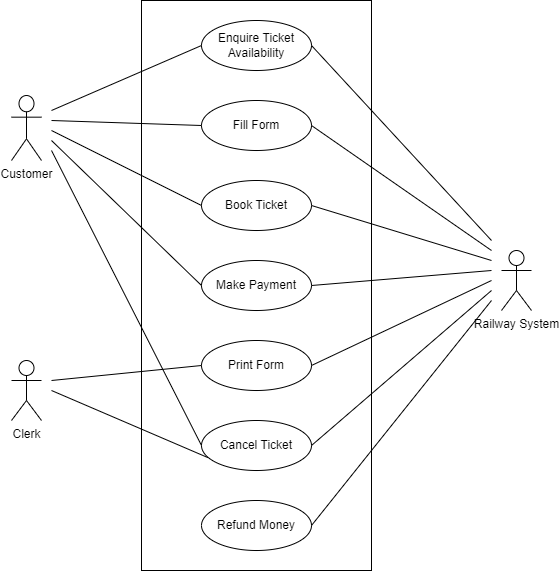

The diagram above was exported from draw.io. Its source (the exported page's mxGraphModel, read from the mxfile embedded in the PNG):
<mxGraphModel dx="1221" dy="681" grid="1" gridSize="10" guides="1" tooltips="1" connect="1" arrows="1" fold="1" page="1" pageScale="1" pageWidth="827" pageHeight="1169" math="0" shadow="0">
  <root>
    <mxCell id="0" />
    <mxCell id="1" parent="0" />
    <mxCell id="qXb_3KbMavZWQw86XCcC-10" value="" style="rounded=0;whiteSpace=wrap;html=1;" vertex="1" parent="1">
      <mxGeometry x="290" y="20" width="230" height="570" as="geometry" />
    </mxCell>
    <mxCell id="qXb_3KbMavZWQw86XCcC-1" value="Enquire Ticket Availability" style="ellipse;whiteSpace=wrap;html=1;" vertex="1" parent="1">
      <mxGeometry x="350" y="40" width="110" height="50" as="geometry" />
    </mxCell>
    <mxCell id="qXb_3KbMavZWQw86XCcC-2" value="Fill Form&lt;span style=&quot;color: rgba(0 , 0 , 0 , 0) ; font-family: monospace ; font-size: 0px&quot;&gt;%3CmxGraphModel%3E%3Croot%3E%3CmxCell%20id%3D%220%22%2F%3E%3CmxCell%20id%3D%221%22%20parent%3D%220%22%2F%3E%3CmxCell%20id%3D%222%22%20value%3D%22Enquire%20Ticket%20Availability%22%20style%3D%22ellipse%3BwhiteSpace%3Dwrap%3Bhtml%3D1%3B%22%20vertex%3D%221%22%20parent%3D%221%22%3E%3CmxGeometry%20x%3D%22340%22%20y%3D%2220%22%20width%3D%22110%22%20height%3D%2250%22%20as%3D%22geometry%22%2F%3E%3C%2FmxCell%3E%3C%2Froot%3E%3C%2FmxGraphModel%3E&lt;/span&gt;" style="ellipse;whiteSpace=wrap;html=1;" vertex="1" parent="1">
      <mxGeometry x="350" y="120" width="110" height="50" as="geometry" />
    </mxCell>
    <mxCell id="qXb_3KbMavZWQw86XCcC-3" value="Book Ticket" style="ellipse;whiteSpace=wrap;html=1;" vertex="1" parent="1">
      <mxGeometry x="350" y="200" width="110" height="50" as="geometry" />
    </mxCell>
    <mxCell id="qXb_3KbMavZWQw86XCcC-4" value="Make Payment" style="ellipse;whiteSpace=wrap;html=1;" vertex="1" parent="1">
      <mxGeometry x="350" y="280" width="110" height="50" as="geometry" />
    </mxCell>
    <mxCell id="qXb_3KbMavZWQw86XCcC-5" value="Print Form" style="ellipse;whiteSpace=wrap;html=1;" vertex="1" parent="1">
      <mxGeometry x="350" y="360" width="110" height="50" as="geometry" />
    </mxCell>
    <mxCell id="qXb_3KbMavZWQw86XCcC-6" value="Refund Money" style="ellipse;whiteSpace=wrap;html=1;" vertex="1" parent="1">
      <mxGeometry x="350" y="520" width="110" height="50" as="geometry" />
    </mxCell>
    <mxCell id="qXb_3KbMavZWQw86XCcC-7" value="Cancel Ticket" style="ellipse;whiteSpace=wrap;html=1;" vertex="1" parent="1">
      <mxGeometry x="350" y="440" width="110" height="50" as="geometry" />
    </mxCell>
    <mxCell id="qXb_3KbMavZWQw86XCcC-11" value="Customer" style="shape=umlActor;verticalLabelPosition=bottom;verticalAlign=top;html=1;outlineConnect=0;" vertex="1" parent="1">
      <mxGeometry x="160" y="115" width="30" height="65" as="geometry" />
    </mxCell>
    <mxCell id="qXb_3KbMavZWQw86XCcC-12" value="Clerk" style="shape=umlActor;verticalLabelPosition=bottom;verticalAlign=top;html=1;outlineConnect=0;" vertex="1" parent="1">
      <mxGeometry x="160" y="380" width="30" height="60" as="geometry" />
    </mxCell>
    <mxCell id="qXb_3KbMavZWQw86XCcC-13" value="Railway System" style="shape=umlActor;verticalLabelPosition=bottom;verticalAlign=top;html=1;outlineConnect=0;" vertex="1" parent="1">
      <mxGeometry x="650" y="270" width="30" height="60" as="geometry" />
    </mxCell>
    <mxCell id="qXb_3KbMavZWQw86XCcC-15" value="" style="endArrow=none;html=1;rounded=0;entryX=0;entryY=0.5;entryDx=0;entryDy=0;" edge="1" parent="1" target="qXb_3KbMavZWQw86XCcC-1">
      <mxGeometry width="50" height="50" relative="1" as="geometry">
        <mxPoint x="200" y="130" as="sourcePoint" />
        <mxPoint x="500" y="290" as="targetPoint" />
      </mxGeometry>
    </mxCell>
    <mxCell id="qXb_3KbMavZWQw86XCcC-16" value="" style="endArrow=none;html=1;rounded=0;entryX=0;entryY=0.5;entryDx=0;entryDy=0;" edge="1" parent="1" target="qXb_3KbMavZWQw86XCcC-2">
      <mxGeometry width="50" height="50" relative="1" as="geometry">
        <mxPoint x="200" y="140" as="sourcePoint" />
        <mxPoint x="360" y="75" as="targetPoint" />
      </mxGeometry>
    </mxCell>
    <mxCell id="qXb_3KbMavZWQw86XCcC-17" value="" style="endArrow=none;html=1;rounded=0;entryX=0;entryY=0.5;entryDx=0;entryDy=0;" edge="1" parent="1" target="qXb_3KbMavZWQw86XCcC-3">
      <mxGeometry width="50" height="50" relative="1" as="geometry">
        <mxPoint x="200" y="150" as="sourcePoint" />
        <mxPoint x="370" y="85" as="targetPoint" />
      </mxGeometry>
    </mxCell>
    <mxCell id="qXb_3KbMavZWQw86XCcC-18" value="" style="endArrow=none;html=1;rounded=0;entryX=0;entryY=0.5;entryDx=0;entryDy=0;" edge="1" parent="1" target="qXb_3KbMavZWQw86XCcC-4">
      <mxGeometry width="50" height="50" relative="1" as="geometry">
        <mxPoint x="200" y="160" as="sourcePoint" />
        <mxPoint x="380" y="95" as="targetPoint" />
      </mxGeometry>
    </mxCell>
    <mxCell id="qXb_3KbMavZWQw86XCcC-19" value="" style="endArrow=none;html=1;rounded=0;entryX=0;entryY=0.5;entryDx=0;entryDy=0;" edge="1" parent="1" target="qXb_3KbMavZWQw86XCcC-7">
      <mxGeometry width="50" height="50" relative="1" as="geometry">
        <mxPoint x="200" y="170" as="sourcePoint" />
        <mxPoint x="390" y="105" as="targetPoint" />
      </mxGeometry>
    </mxCell>
    <mxCell id="qXb_3KbMavZWQw86XCcC-20" value="" style="endArrow=none;html=1;rounded=0;entryX=0;entryY=0.5;entryDx=0;entryDy=0;" edge="1" parent="1" target="qXb_3KbMavZWQw86XCcC-5">
      <mxGeometry width="50" height="50" relative="1" as="geometry">
        <mxPoint x="200" y="400" as="sourcePoint" />
        <mxPoint x="400" y="115" as="targetPoint" />
      </mxGeometry>
    </mxCell>
    <mxCell id="qXb_3KbMavZWQw86XCcC-21" value="" style="endArrow=none;html=1;rounded=0;entryX=0.058;entryY=0.742;entryDx=0;entryDy=0;entryPerimeter=0;" edge="1" parent="1" target="qXb_3KbMavZWQw86XCcC-7">
      <mxGeometry width="50" height="50" relative="1" as="geometry">
        <mxPoint x="200" y="410" as="sourcePoint" />
        <mxPoint x="410" y="125" as="targetPoint" />
      </mxGeometry>
    </mxCell>
    <mxCell id="qXb_3KbMavZWQw86XCcC-22" value="" style="endArrow=none;html=1;rounded=0;entryX=1;entryY=0.5;entryDx=0;entryDy=0;" edge="1" parent="1" target="qXb_3KbMavZWQw86XCcC-1">
      <mxGeometry width="50" height="50" relative="1" as="geometry">
        <mxPoint x="640" y="260" as="sourcePoint" />
        <mxPoint x="420" y="135" as="targetPoint" />
      </mxGeometry>
    </mxCell>
    <mxCell id="qXb_3KbMavZWQw86XCcC-23" value="" style="endArrow=none;html=1;rounded=0;entryX=1;entryY=0.5;entryDx=0;entryDy=0;" edge="1" parent="1" target="qXb_3KbMavZWQw86XCcC-2">
      <mxGeometry width="50" height="50" relative="1" as="geometry">
        <mxPoint x="640" y="270" as="sourcePoint" />
        <mxPoint x="470" y="75" as="targetPoint" />
      </mxGeometry>
    </mxCell>
    <mxCell id="qXb_3KbMavZWQw86XCcC-24" value="" style="endArrow=none;html=1;rounded=0;entryX=1;entryY=0.5;entryDx=0;entryDy=0;" edge="1" parent="1" target="qXb_3KbMavZWQw86XCcC-3">
      <mxGeometry width="50" height="50" relative="1" as="geometry">
        <mxPoint x="640" y="280" as="sourcePoint" />
        <mxPoint x="480" y="85" as="targetPoint" />
      </mxGeometry>
    </mxCell>
    <mxCell id="qXb_3KbMavZWQw86XCcC-25" value="" style="endArrow=none;html=1;rounded=0;entryX=1;entryY=0.5;entryDx=0;entryDy=0;" edge="1" parent="1" target="qXb_3KbMavZWQw86XCcC-4">
      <mxGeometry width="50" height="50" relative="1" as="geometry">
        <mxPoint x="640" y="290" as="sourcePoint" />
        <mxPoint x="490" y="95" as="targetPoint" />
      </mxGeometry>
    </mxCell>
    <mxCell id="qXb_3KbMavZWQw86XCcC-26" value="" style="endArrow=none;html=1;rounded=0;entryX=1;entryY=0.5;entryDx=0;entryDy=0;" edge="1" parent="1" target="qXb_3KbMavZWQw86XCcC-5">
      <mxGeometry width="50" height="50" relative="1" as="geometry">
        <mxPoint x="640" y="300" as="sourcePoint" />
        <mxPoint x="500" y="105" as="targetPoint" />
      </mxGeometry>
    </mxCell>
    <mxCell id="qXb_3KbMavZWQw86XCcC-27" value="" style="endArrow=none;html=1;rounded=0;entryX=1;entryY=0.5;entryDx=0;entryDy=0;" edge="1" parent="1" target="qXb_3KbMavZWQw86XCcC-7">
      <mxGeometry width="50" height="50" relative="1" as="geometry">
        <mxPoint x="640" y="310" as="sourcePoint" />
        <mxPoint x="510" y="115" as="targetPoint" />
      </mxGeometry>
    </mxCell>
    <mxCell id="qXb_3KbMavZWQw86XCcC-28" value="" style="endArrow=none;html=1;rounded=0;entryX=1;entryY=0.5;entryDx=0;entryDy=0;" edge="1" parent="1" target="qXb_3KbMavZWQw86XCcC-6">
      <mxGeometry width="50" height="50" relative="1" as="geometry">
        <mxPoint x="640" y="320" as="sourcePoint" />
        <mxPoint x="520" y="125" as="targetPoint" />
      </mxGeometry>
    </mxCell>
  </root>
</mxGraphModel>